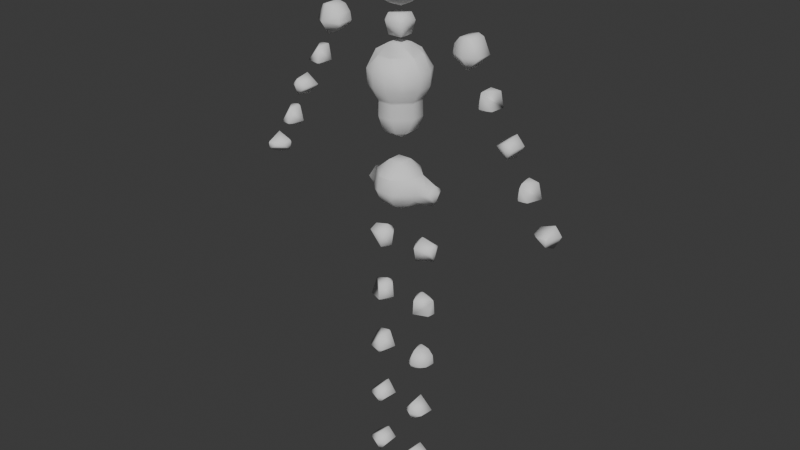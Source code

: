 # Source: meta_test.blend  (saved by Blender 5.2.44; exported with 4.5.12 LTS)
import bpy
from mathutils import Matrix  # noqa: F401  (used for matrix-valued properties, if any)

bpy.ops.wm.read_factory_settings(use_empty=True)
scene = bpy.context.scene
scene.name = 'Scene'

# ---- collections
col_collection = bpy.data.collections.new('Collection'); scene.collection.children.link(col_collection)

# ---- world
world_world = bpy.data.worlds.new('World'); scene.world = world_world
world_world.use_nodes = True; world_world.node_tree.nodes.clear()
_N = world_world.node_tree.nodes; _L = world_world.node_tree.links
n0 = _N.new('ShaderNodeOutputWorld'); n0.name = 'World Output'; n0.location = (200, 100)
n1 = _N.new('ShaderNodeBackground'); n1.name = 'Background'; n1.location = (-200, 100)
n1.inputs[0].default_value = (0.05088, 0.05088, 0.05088, 1.0)
_L.new(n1.outputs[0], n0.inputs[0])
n0.is_active_output = True
world_world.color = (0.05088, 0.05088, 0.05088)
world_world.sun_shadow_jitter_overblur = 0.0

# ---- meshes
me_mesh = bpy.data.meshes.new('Mesh')
me_mesh.from_pydata([(0.2541, -0.02, 1.3), (0.2351, -0.02, 1.34), (0.2351, 0.02, 1.34), (0.2541, 0.02, 1.3), (0.22, -0.02, 1.346), (0.22, 0.02, 1.346), (0.195, -0.02, 1.34), (0.195, 0.02, 1.34), (0.22, 0.02809, 1.34), (0.22, -0.02809, 1.34), (0.18, -0.02, 1.322), (0.22, -0.04381, 1.3), (0.18, -0.02505, 1.3), (0.18, -0.02, 1.29), (0.22, -0.02, 1.264), (0.1761, -0.02, 1.3), (0.18, 0.02, 1.29), (0.1761, 0.02, 1.3), (0.18, 0.02, 1.322), (0.18, 0.02505, 1.3), (0.22, 0.04381, 1.3), (0.22, 0.02, 1.264), (0.26, 0.02918, 1.18), (0.2977, 0.02, 1.18), (0.2892, 0.02, 1.22), (0.26, 0.02239, 1.22), (0.26, 0.02, 1.222), (0.26, -0.01747, 1.22), (0.2573, 0.02, 1.22), (0.26, 0.02, 1.17), (0.26, -0.02, 1.218), (0.2935, -0.02, 1.18), (0.26, -0.02517, 1.18), (0.26, -0.02, 1.174), (0.2534, -0.02, 1.18), (0.249, 0.02, 1.18), (0.34, 0.02, 1.125), (0.34, 0.03778, 1.1), (0.362, 0.02, 1.1), (0.34, 0.02, 1.065), (0.34, -0.02, 1.117), (0.3548, -0.02, 1.1), (0.34, -0.0283, 1.1), (0.34, -0.02, 1.073), (0.3086, -0.02, 1.1), (0.3014, 0.02, 1.1), (0.38, 0.03686, 0.98), (0.4181, 0.02, 0.98), (0.4073, 0.02, 1.02), (0.38, 0.0266, 1.02), (0.38, 0.02, 1.025), (0.38, -0.01283, 1.02), (0.3724, 0.02, 1.02), (0.38, 0.02, 0.9636), (0.38, -0.02, 1.012), (0.4044, -0.02, 0.98), (0.38, -0.02299, 0.98), (0.38, -0.02, 0.9761), (0.3753, -0.02, 0.98), (0.3616, 0.02, 0.98), (0.46, 0.02, 0.9241), (0.46, 0.04046, 0.9), (0.4796, 0.02, 0.9), (0.46, 0.02, 0.8627), (0.46, -0.02, 0.9047), (0.4636, -0.02, 0.9), (0.46, -0.02245, 0.9), (0.46, -0.02, 0.8817), (0.4329, -0.02, 0.9), (0.42, 0.02, 0.9086), (0.42, 0.02687, 0.9), (0.4156, 0.02, 0.9), (0.42, 0.02, 0.8776), (0.42, -0.008178, 0.9), (0.1, 0.02, 0.9199), (0.1, 0.04678, 0.9), (0.1122, 0.02, 0.9), (0.1, 0.02, 0.8645), (0.1, -0.006783, 0.9), (0.06, 0.03126, 0.86), (0.09279, 0.02, 0.86), (0.06, 0.05531, 0.9), (0.06, 0.02, 0.9391), (0.06, -0.02, 0.9377), (0.07166, -0.02, 0.9), (0.06, -0.02, 0.8784), (0.06, 0.004356, 0.86), (0.06, 0.02, 0.8566), (0.02, -0.02, 0.8461), (0.04397, -0.02, 0.86), (0.02, 0.02, 0.8461), (-0.02, -0.02, 0.8461), (-0.02, 0.02, 0.8461), (0.02, 0.04397, 0.86), (-0.02, 0.04397, 0.86), (-0.02, -0.04397, 0.86), (0.02, -0.04397, 0.86), (-0.02, -0.06, 0.8818), (0.02, -0.06, 0.8818), (-0.02, -0.06604, 0.9), (0.02, -0.06604, 0.9), (-0.02, -0.06, 0.9377), (0.02, -0.06, 0.9377), (-0.02, -0.05907, 0.94), (0.02, -0.05907, 0.94), (-0.02, -0.02, 0.9734), (0.02, -0.02, 0.9734), (-0.02, 0.02, 0.9734), (0.02, 0.02, 0.9734), (-0.02, 0.05907, 0.94), (0.02, 0.05907, 0.94), (0.0591, 0.02, 0.94), (0.05907, -0.02, 0.94), (-0.05907, -0.02, 0.94), (-0.0591, 0.02, 0.94), (0.06, -0.03311, 0.9), (0.03311, -0.06, 0.9), (-0.03311, -0.06, 0.9), (-0.06, -0.02, 0.8784), (-0.06, -0.03311, 0.9), (-0.04397, -0.02, 0.86), (-0.07166, -0.02, 0.9), (-0.06, -0.02, 0.9377), (-0.06, 0.02, 0.8566), (-0.06, 0.004356, 0.86), (-0.09279, 0.02, 0.86), (-0.06, 0.03126, 0.86), (0.06, 0.0596, 1.46), (0.06, 0.04638, 1.5), (0.04638, 0.06, 1.5), (0.0596, 0.06, 1.46), (0.02, 0.06, 1.519), (0.06, 0.02, 1.519), (0.02702, 0.02, 1.54), (0.02, 0.02702, 1.54), (0.06, -0.02, 1.519), (0.02702, -0.02, 1.54), (0.02, -0.02, 1.543), (0.02, 0.02, 1.543), (0.02, -0.02702, 1.54), (-0.02, -0.02, 1.543), (-0.02, -0.02702, 1.54), (-0.02, -0.06, 1.519), (0.02, -0.06, 1.519), (0.02, -0.07346, 1.5), (-0.02, -0.07346, 1.5), (-0.02, -0.0825, 1.46), (0.02, -0.0825, 1.46), (-0.02, -0.07043, 1.42), (0.02, -0.07043, 1.42), (-0.02, -0.06, 1.406), (0.02, -0.06, 1.406), (0.02, -0.02, 1.382), (-0.02, -0.02, 1.382), (0.02, 0.02, 1.382), (-0.02, 0.02, 1.382), (0.02, 0.06, 1.406), (-0.02, 0.06, 1.406), (0.02, 0.07043, 1.42), (-0.02, 0.07043, 1.42), (0.02, 0.0825, 1.46), (-0.02, 0.0825, 1.46), (0.02, 0.07346, 1.5), (-0.02, 0.07346, 1.5), (-0.02, 0.06, 1.519), (0.04188, 0.06, 1.42), (-0.0596, 0.06, 1.46), (-0.04188, 0.06, 1.42), (-0.06, 0.04188, 1.42), (-0.06, 0.0596, 1.46), (-0.04638, 0.06, 1.5), (-0.06, 0.04638, 1.5), (-0.0825, 0.02, 1.46), (-0.07043, 0.02, 1.42), (-0.06, 0.02, 1.406), (-0.06, -0.02, 1.406), (-0.07043, -0.02, 1.42), (-0.06, -0.04188, 1.42), (-0.0825, -0.02, 1.46), (-0.06, -0.0596, 1.46), (-0.07346, -0.02, 1.5), (-0.06, -0.04638, 1.5), (-0.06, -0.02, 1.519), (-0.07346, 0.02, 1.5), (-0.06, 0.02, 1.519), (-0.02702, 0.02, 1.54), (-0.02702, -0.02, 1.54), (-0.02, 0.02, 1.543), (-0.02, 0.02702, 1.54), (-0.0596, -0.06, 1.46), (-0.04188, -0.06, 1.42), (0.06, -0.02, 1.406), (0.06, 0.02, 1.406), (0.07043, -0.02, 1.42), (0.07043, 0.02, 1.42), (0.0825, -0.02, 1.46), (0.0825, 0.02, 1.46), (0.07346, -0.02, 1.5), (0.07346, 0.02, 1.5), (0.06, 0.04188, 1.42), (0.06, -0.04188, 1.42), (0.06, -0.0596, 1.46), (0.04188, -0.06, 1.42), (0.0596, -0.06, 1.46), (0.04638, -0.06, 1.5), (0.06, -0.04638, 1.5), (-0.04638, -0.06, 1.5), (0.02, 0.02, 1.358), (0.02, 0.03224, 1.34), (0.03224, 0.02, 1.34), (0.02, 0.02, 1.303), (0.02, -0.02, 1.358), (0.03224, -0.02, 1.34), (0.02, -0.03224, 1.34), (0.02, -0.02, 1.303), (-0.02, -0.02, 1.303), (-0.02, -0.03224, 1.34), (-0.03224, -0.02, 1.34), (-0.02, 0.02, 1.303), (-0.03224, 0.02, 1.34), (-0.02, -0.02, 1.358), (-0.02, 0.02, 1.358), (-0.02, 0.03224, 1.34), (0.06, 0.05761, 1.22), (0.06, 0.02081, 1.26), (0.02081, 0.06, 1.26), (0.05761, 0.06, 1.22), (0.06, 0.05468, 1.18), (0.05468, 0.06, 1.18), (0.02, 0.06, 1.147), (0.02, 0.05726, 1.14), (0.05726, 0.02, 1.14), (0.06, 0.02, 1.147), (0.06, -0.02, 1.147), (0.05726, -0.02, 1.14), (0.07873, -0.02, 1.18), (0.07873, 0.02, 1.18), (0.08078, -0.02, 1.22), (0.08078, 0.02, 1.22), (0.06035, -0.02, 1.26), (0.06035, 0.02, 1.26), (0.06, -0.02, 1.26), (0.06, 0.02, 1.26), (0.02, -0.02, 1.284), (0.02, 0.02, 1.284), (-0.02, -0.02, 1.284), (-0.02, 0.02, 1.284), (-0.02, 0.06, 1.26), (0.02, 0.06, 1.26), (-0.02, 0.06035, 1.26), (0.02, 0.06035, 1.26), (-0.02, 0.08078, 1.22), (0.02, 0.08078, 1.22), (-0.02, 0.07873, 1.18), (0.02, 0.07873, 1.18), (-0.02, 0.06, 1.147), (-0.05761, 0.06, 1.22), (-0.05468, 0.06, 1.18), (-0.06, 0.05468, 1.18), (-0.06, 0.05761, 1.22), (-0.02081, 0.06, 1.26), (-0.06, 0.02081, 1.26), (-0.02, -0.06, 1.26), (0.02, -0.06, 1.26), (0.02, -0.06035, 1.26), (-0.02, -0.06035, 1.26), (-0.02, -0.08078, 1.22), (0.02, -0.08078, 1.22), (-0.02, -0.07873, 1.18), (0.02, -0.07873, 1.18), (-0.02, -0.06, 1.147), (0.02, -0.06, 1.147), (0.02, -0.05726, 1.14), (-0.02, -0.05726, 1.14), (-0.02, -0.05846, 1.1), (0.02, -0.05846, 1.1), (-0.02, -0.04174, 1.06), (0.02, -0.04174, 1.06), (-0.02, -0.02, 1.046), (0.02, -0.02, 1.046), (0.02, 0.02, 1.046), (-0.02, 0.02, 1.046), (0.02, 0.04174, 1.06), (-0.02, 0.04174, 1.06), (0.04174, -0.02, 1.06), (0.04174, 0.02, 1.06), (-0.04174, 0.02, 1.06), (-0.04174, -0.02, 1.06), (-0.05846, 0.02, 1.1), (-0.05846, -0.02, 1.1), (-0.05726, 0.02, 1.14), (-0.05726, -0.02, 1.14), (-0.06, -0.02, 1.147), (-0.06, 0.02, 1.147), (-0.07873, 0.02, 1.18), (-0.07873, -0.02, 1.18), (-0.08078, 0.02, 1.22), (-0.08078, -0.02, 1.22), (-0.06035, 0.02, 1.26), (-0.06035, -0.02, 1.26), (-0.06, -0.02, 1.26), (-0.06, 0.02, 1.26), (-0.06, -0.02081, 1.26), (-0.06, -0.05761, 1.22), (-0.06, -0.05468, 1.18), (-0.05761, -0.06, 1.22), (-0.05468, -0.06, 1.18), (-0.02, 0.05846, 1.1), (0.05846, -0.02, 1.1), (0.05468, -0.06, 1.18), (-0.02081, -0.06, 1.26), (0.02081, -0.06, 1.26), (0.06, -0.05468, 1.18), (0.06, -0.05761, 1.22), (0.05761, -0.06, 1.22), (0.06, -0.02081, 1.26), (-0.02, 0.05726, 1.14), (-0.18, 0.02, 1.322), (-0.18, 0.02505, 1.3), (-0.1761, 0.02, 1.3), (-0.18, 0.02, 1.29), (-0.18, -0.02, 1.29), (-0.1761, -0.02, 1.3), (-0.18, -0.02505, 1.3), (-0.22, -0.02, 1.264), (-0.22, -0.04381, 1.3), (-0.2541, -0.02, 1.3), (-0.2351, -0.02, 1.34), (-0.22, -0.02809, 1.34), (-0.22, -0.02, 1.346), (-0.2351, 0.02, 1.34), (-0.22, 0.02, 1.346), (-0.22, 0.02809, 1.34), (-0.195, 0.02, 1.34), (-0.195, -0.02, 1.34), (-0.18, -0.02, 1.322), (-0.22, 0.04381, 1.3), (-0.22, 0.02, 1.264), (-0.2541, 0.02, 1.3), (0.05846, 0.02, 1.1), (0.02, 0.05846, 1.1), (0.02, 0.06, 0.9377), (0.03311, 0.06, 0.9), (0.02, 0.06604, 0.9), (0.02, 0.06, 0.8818), (-0.02, 0.06, 0.8818), (-0.02, 0.06604, 0.9), (-0.03311, 0.06, 0.9), (-0.02, 0.06, 0.9377), (-0.06, 0.05531, 0.9), (-0.06, 0.02, 0.9391), (-0.1, 0.02, 0.9199), (-0.1, 0.04678, 0.9), (-0.1122, 0.02, 0.9), (-0.1, 0.02, 0.8645), (-0.1, -0.006783, 0.9), (-0.34, 0.02, 1.125), (-0.34, 0.03778, 1.1), (-0.3014, 0.02, 1.1), (-0.34, 0.02, 1.065), (-0.34, -0.02, 1.117), (-0.3086, -0.02, 1.1), (-0.34, -0.0283, 1.1), (-0.34, -0.02, 1.073), (-0.3548, -0.02, 1.1), (-0.362, 0.02, 1.1), (-0.26, 0.02918, 1.18), (-0.249, 0.02, 1.18), (-0.2573, 0.02, 1.22), (-0.26, 0.02239, 1.22), (-0.26, 0.02, 1.222), (-0.26, -0.01747, 1.22), (-0.2892, 0.02, 1.22), (-0.26, 0.02, 1.17), (-0.26, -0.02, 1.218), (-0.2534, -0.02, 1.18), (-0.26, -0.02517, 1.18), (-0.26, -0.02, 1.174), (-0.2935, -0.02, 1.18), (-0.2977, 0.02, 1.18), (-0.38, 0.03686, 0.98), (-0.3616, 0.02, 0.98), (-0.3724, 0.02, 1.02), (-0.38, 0.0266, 1.02), (-0.38, 0.02, 1.025), (-0.38, -0.01283, 1.02), (-0.4073, 0.02, 1.02), (-0.38, 0.02, 0.9636), (-0.38, -0.02, 1.012), (-0.3753, -0.02, 0.98), (-0.38, -0.02299, 0.98), (-0.38, -0.02, 0.9761), (-0.4044, -0.02, 0.98), (-0.4181, 0.02, 0.98), (-0.42, 0.02, 0.9086), (-0.42, 0.02687, 0.9), (-0.4156, 0.02, 0.9), (-0.42, 0.02, 0.8776), (-0.42, -0.008178, 0.9), (-0.46, 0.02, 0.9241), (-0.46, 0.04046, 0.9), (-0.46, 0.02, 0.8627), (-0.46, -0.02, 0.9047), (-0.4329, -0.02, 0.9), (-0.46, -0.02245, 0.9), (-0.46, -0.02, 0.8817), (-0.4636, -0.02, 0.9), (-0.4796, 0.02, 0.9), (0.1, 0.02, 0.75), (0.1, 0.03647, 0.74), (0.1073, 0.02, 0.74), (0.1, 0.02, 0.7), (0.1, -0.004601, 0.74), (0.06, 0.03976, 0.7), (0.09996, 0.02, 0.7), (0.06, 0.0476, 0.74), (0.06, 0.02, 0.7595), (0.06, 0.02, 0.6906), (0.06, -0.007899, 0.7), (0.04567, 0.02, 0.7), (0.06, -0.01586, 0.74), (0.0394, 0.02, 0.74), (-0.06, 0.03976, 0.7), (-0.04567, 0.02, 0.7), (-0.0394, 0.02, 0.74), (-0.06, 0.0476, 0.74), (-0.06, 0.02, 0.7595), (-0.06, 0.02, 0.6906), (-0.06, -0.007899, 0.7), (-0.09996, 0.02, 0.7), (-0.06, -0.01586, 0.74), (-0.1, 0.02, 0.75), (-0.1, 0.03647, 0.74), (-0.1073, 0.02, 0.74), (-0.1, 0.02, 0.7), (-0.1, -0.004601, 0.74), (0.1, 0.02, 0.5789), (0.1, 0.0262, 0.54), (0.1033, 0.02, 0.54), (0.1, 0.02, 0.5359), (0.1, -0.002492, 0.54), (0.06, 0.04335, 0.54), (0.09925, 0.02, 0.58), (0.06, 0.03924, 0.58), (0.06, 0.02, 0.5927), (0.06, -0.01572, 0.58), (0.04242, 0.02, 0.58), (0.06, 0.02, 0.5225), (0.06, -0.01883, 0.54), (0.03922, 0.02, 0.54), (-0.06, 0.04335, 0.54), (-0.03922, 0.02, 0.54), (-0.04242, 0.02, 0.58), (-0.06, 0.03924, 0.58), (-0.06, 0.02, 0.5927), (-0.06, -0.01572, 0.58), (-0.09925, 0.02, 0.58), (-0.06, 0.02, 0.5225), (-0.06, -0.01883, 0.54), (-0.1, 0.02, 0.5789), (-0.1, 0.0262, 0.54), (-0.1033, 0.02, 0.54), (-0.1, 0.02, 0.5359), (-0.1, -0.002492, 0.54), (-0.06, 0.02, 0.08639), (-0.06, 0.03714, 0.06), (-0.03326, 0.02, 0.06), (-0.06, 0.02, 0.02361), (-0.06, -0.02, 0.08639), (-0.03326, -0.02, 0.06), (-0.06, -0.03714, 0.06), (-0.06, -0.02, 0.02361), (-0.09589, -0.02, 0.06), (-0.09589, 0.02, 0.06), (0.1, 0.02, 0.4055), (0.1, 0.02495, 0.38), (0.1031, 0.02, 0.38), (0.1, 0.02, 0.3746), (0.1, -0.008901, 0.38), (0.06, 0.04334, 0.38), (0.08658, 0.02, 0.42), (0.06, 0.0276, 0.42), (0.06, 0.02, 0.4248), (0.06, -0.01182, 0.42), (0.05106, 0.02, 0.42), (0.06, 0.02, 0.3553), (0.06, -0.02, 0.4127), (0.09084, -0.02, 0.38), (0.06, -0.02717, 0.38), (0.06, -0.02, 0.3673), (0.04661, -0.02, 0.38), (0.03444, 0.02, 0.38), (-0.06, 0.04334, 0.38), (-0.03444, 0.02, 0.38), (-0.05106, 0.02, 0.42), (-0.06, 0.0276, 0.42), (-0.06, 0.02, 0.4248), (-0.06, -0.01182, 0.42), (-0.08658, 0.02, 0.42), (-0.06, 0.02, 0.3553), (-0.06, -0.02, 0.4127), (-0.04661, -0.02, 0.38), (-0.06, -0.02717, 0.38), (-0.06, -0.02, 0.3673), (-0.09084, -0.02, 0.38), (-0.1, 0.02, 0.4055), (-0.1, 0.02495, 0.38), (-0.1031, 0.02, 0.38), (-0.1, 0.02, 0.3746), (-0.1, -0.008901, 0.38), (0.06, 0.02, 0.256), (0.06, 0.04037, 0.22), (0.09987, 0.02, 0.22), (0.06, 0.02, 0.1899), (0.06, -0.02, 0.2498), (0.09526, -0.02, 0.22), (0.06, -0.03319, 0.22), (0.06, -0.02, 0.1947), (0.03831, -0.02, 0.22), (0.03281, 0.02, 0.22), (-0.06, 0.02, 0.256), (-0.06, 0.04037, 0.22), (-0.03281, 0.02, 0.22), (-0.06, 0.02, 0.1899), (-0.06, -0.02, 0.2498), (-0.03831, -0.02, 0.22), (-0.06, -0.03319, 0.22), (-0.06, -0.02, 0.1947), (-0.09526, -0.02, 0.22), (-0.09987, 0.02, 0.22), (0.06, 0.02, 0.08639), (0.06, 0.03714, 0.06), (0.09589, 0.02, 0.06), (0.06, 0.02, 0.02361), (0.06, -0.02, 0.08639), (0.09589, -0.02, 0.06), (0.06, -0.03714, 0.06), (0.06, -0.02, 0.02361), (0.03326, -0.02, 0.06), (0.03326, 0.02, 0.06)], [], [(3, 2, 1, 0), (1, 2, 5, 4), (5, 7, 6, 4), (8, 7, 5), (6, 9, 4), (11, 9, 6, 10), (12, 11, 10), (14, 11, 12, 13), (0, 11, 14), (12, 15, 13), (15, 17, 16, 13), (18, 17, 15, 10), (17, 19, 16), (8, 2, 3, 20), (2, 8, 5), (20, 3, 21), (9, 1, 4), (0, 1, 9, 11), (21, 3, 0, 14), (8, 20, 19, 18), (7, 8, 18), (19, 17, 18), (19, 20, 21, 16), (6, 7, 18, 10), (15, 12, 10), (16, 21, 14, 13), (25, 24, 23, 22), (24, 25, 26), (27, 24, 26), (28, 27, 26), (25, 28, 26), (22, 23, 29), (23, 24, 27, 30), (31, 23, 30), (32, 31, 30), (31, 32, 33), (32, 34, 33), (34, 32, 30), (29, 23, 31, 33), (35, 28, 25, 22), (35, 22, 29), (28, 35, 34, 30), (27, 28, 30), (34, 35, 29, 33), (38, 37, 36), (37, 38, 39), (41, 38, 36, 40), (42, 41, 40), (41, 42, 43), (42, 44, 43), (44, 42, 40), (39, 38, 41, 43), (37, 45, 36), (45, 37, 39), (36, 45, 44, 40), (44, 45, 39, 43), (49, 48, 47, 46), (48, 49, 50), (51, 48, 50), (52, 51, 50), (49, 52, 50), (46, 47, 53), (47, 48, 51, 54), (55, 47, 54), (56, 55, 54), (55, 56, 57), (56, 58, 57), (58, 56, 54), (53, 47, 55, 57), (59, 52, 49, 46), (59, 46, 53), (52, 59, 58, 54), (51, 52, 54), (58, 59, 53, 57), (62, 61, 60), (61, 62, 63), (65, 62, 60, 64), (66, 65, 64), (65, 66, 67), (66, 68, 67), (68, 66, 64), (63, 62, 65, 67), (60, 61, 70, 69), (70, 71, 69), (71, 70, 72), (73, 71, 72), (71, 73, 69), (70, 61, 63, 72), (68, 64, 60, 69), (73, 68, 69), (67, 68, 73, 72), (63, 67, 72), (76, 75, 74), (75, 76, 77), (76, 78, 77), (78, 76, 74), (75, 77, 80, 79), (81, 75, 79), (74, 75, 81, 82), (78, 74, 82, 83), (84, 78, 83), (77, 78, 84, 85), (86, 80, 77, 85), (80, 86, 87), (87, 86, 89, 88), (90, 87, 88), (92, 90, 88, 91), (94, 93, 90, 92), (88, 96, 95, 91), (95, 96, 98, 97), (98, 100, 99, 97), (99, 100, 102, 101), (102, 104, 103, 101), (103, 104, 106, 105), (106, 108, 107, 105), (108, 110, 109, 107), (112, 111, 108, 106), (107, 114, 113, 105), (83, 112, 104, 102), (116, 115, 83, 102), (117, 99, 101), (116, 100, 98), (99, 117, 97), (85, 115, 116, 98), (96, 89, 85, 98), (97, 117, 119, 118), (120, 95, 97, 118), (119, 121, 118), (121, 119, 122), (91, 120, 124, 123), (92, 91, 123), (124, 125, 123), (125, 126, 123), (84, 115, 85), (130, 129, 128, 127), (132, 128, 129, 131), (134, 133, 132, 131), (132, 133, 136, 135), (136, 133, 138, 137), (139, 136, 137), (141, 139, 137, 140), (143, 139, 141, 142), (145, 144, 143, 142), (147, 144, 145, 146), (149, 147, 146, 148), (151, 149, 148, 150), (153, 152, 151, 150), (155, 154, 152, 153), (157, 156, 154, 155), (159, 158, 156, 157), (161, 160, 158, 159), (163, 162, 160, 161), (131, 162, 163, 164), (160, 130, 165, 158), (167, 166, 161, 159), (169, 166, 167, 168), (171, 170, 166, 169), (173, 172, 169, 168), (173, 168, 174), (176, 173, 174, 175), (177, 176, 175), (179, 178, 176, 177), (181, 180, 178, 179), (180, 181, 182), (184, 183, 180, 182), (171, 183, 184), (186, 185, 184, 182), (187, 185, 186, 140), (188, 185, 187), (138, 134, 188, 187), (180, 183, 172, 178), (190, 189, 179, 177), (178, 172, 173, 176), (154, 192, 191, 152), (192, 194, 193, 191), (194, 196, 195, 193), (196, 198, 197, 195), (127, 196, 194, 199), (193, 195, 201, 200), (201, 203, 202, 200), (205, 204, 203, 201), (174, 155, 153, 175), (202, 149, 151), (148, 190, 150), (202, 203, 147, 149), (146, 189, 190, 148), (145, 206, 189, 146), (144, 204, 143), (206, 145, 142), (186, 141, 140), (137, 138, 187, 140), (197, 198, 132, 135), (188, 134, 131, 164), (165, 130, 127, 199), (198, 128, 132), (128, 198, 196, 127), (199, 194, 192), (205, 197, 135), (195, 197, 205, 201), (193, 200, 191), (129, 162, 131), (162, 129, 130, 160), (158, 165, 156), (133, 134, 138), (165, 199, 192, 154), (156, 165, 154), (135, 136, 139, 143), (204, 205, 135, 143), (203, 204, 144, 147), (191, 200, 202, 151), (152, 191, 151), (163, 170, 164), (166, 170, 163, 161), (167, 159, 157), (164, 170, 171, 184), (185, 188, 164, 184), (172, 183, 171, 169), (167, 157, 155, 174), (168, 167, 174), (142, 141, 186, 182), (181, 206, 142, 182), (189, 206, 181, 179), (150, 190, 177, 175), (153, 150, 175), (209, 208, 207), (208, 209, 210), (212, 209, 207, 211), (213, 212, 211), (212, 213, 214), (214, 213, 216, 215), (216, 217, 215), (217, 219, 218, 215), (221, 219, 217, 220), (219, 222, 218), (216, 213, 211, 220), (210, 209, 212, 214), (207, 208, 222, 221), (222, 219, 221), (222, 208, 210, 218), (211, 207, 221, 220), (217, 216, 220), (218, 210, 214, 215), (226, 225, 224, 223), (228, 226, 223, 227), (232, 231, 230, 229), (228, 227, 232, 229), (234, 231, 232, 233), (232, 236, 235, 233), (236, 238, 237, 235), (238, 240, 239, 237), (239, 240, 242, 241), (241, 242, 244, 243), (243, 244, 246, 245), (244, 248, 247, 246), (248, 250, 249, 247), (249, 250, 252, 251), (251, 252, 254, 253), (253, 254, 229, 255), (257, 256, 251, 253), (259, 256, 257, 258), (261, 260, 256, 259), (263, 243, 245, 262), (265, 264, 263, 262), (267, 264, 265, 266), (269, 267, 266, 268), (271, 269, 268, 270), (273, 272, 271, 270), (275, 272, 273, 274), (277, 275, 274, 276), (279, 277, 276, 278), (281, 280, 279, 278), (283, 282, 280, 281), (280, 285, 284, 279), (287, 286, 281, 278), (289, 288, 286, 287), (291, 290, 288, 289), (293, 290, 291, 292), (295, 294, 293, 292), (297, 296, 294, 295), (299, 298, 296, 297), (301, 298, 299, 300), (261, 298, 301), (299, 302, 300), (302, 299, 297, 303), (303, 297, 295, 304), (306, 305, 303, 304), (294, 258, 293), (304, 295, 292), (286, 288, 307, 283), (284, 308, 275, 277), (274, 289, 287, 276), (309, 269, 271), (268, 306, 270), (266, 305, 306, 268), (265, 310, 305, 266), (264, 311, 263), (310, 265, 262), (245, 246, 301, 300), (235, 237, 313, 312), (313, 314, 309, 312), (315, 311, 314, 313), (229, 230, 316, 255), (252, 226, 228, 254), (223, 238, 236, 227), (240, 224, 242), (224, 240, 238, 223), (227, 236, 232), (315, 239, 241), (237, 239, 315, 313), (235, 312, 233), (225, 250, 248), (250, 225, 226, 252), (254, 228, 229), (224, 225, 248, 244), (242, 224, 244), (315, 241, 243, 263), (311, 315, 263), (314, 311, 264, 267), (233, 312, 309, 271), (272, 234, 233, 271), (249, 260, 247), (256, 260, 249, 251), (257, 253, 255), (247, 260, 261, 301), (246, 247, 301), (296, 298, 261, 259), (255, 316, 290, 293), (258, 257, 255, 293), (310, 262, 245, 300), (302, 310, 300), (305, 310, 302, 303), (319, 318, 317), (318, 319, 320), (320, 319, 322, 321), (322, 323, 321), (321, 323, 325, 324), (325, 326, 324), (328, 327, 326, 325), (327, 328, 329), (331, 330, 327, 329), (332, 330, 331), (334, 333, 331, 329), (322, 319, 317, 335), (317, 333, 334, 335), (323, 322, 335), (333, 317, 318, 336), (332, 333, 336), (333, 332, 331), (336, 318, 320, 337), (328, 334, 329), (335, 334, 328, 325), (323, 335, 325), (337, 320, 321, 324), (338, 330, 332, 336), (338, 336, 337), (327, 330, 338, 326), (326, 338, 337, 324), (339, 231, 234, 308), (285, 339, 308, 284), (230, 231, 339, 340), (340, 339, 285, 282), (282, 285, 280), (309, 314, 267, 269), (308, 234, 272, 275), (284, 277, 279), (316, 230, 340, 307), (307, 340, 282, 283), (294, 296, 259, 258), (288, 290, 316, 307), (286, 283, 281), (270, 306, 304, 292), (291, 273, 270, 292), (273, 291, 289, 274), (276, 287, 278), (79, 80, 87), (82, 111, 112, 83), (115, 84, 83), (89, 86, 85), (82, 81, 342, 341), (110, 111, 82, 341), (342, 343, 341), (343, 342, 344), (346, 343, 344, 345), (347, 346, 345), (341, 343, 346, 348), (81, 79, 93, 344), (342, 81, 344), (111, 110, 108), (93, 79, 87, 90), (104, 112, 106), (100, 116, 102), (89, 96, 88), (109, 110, 341, 348), (346, 347, 348), (344, 93, 94, 345), (109, 114, 107), (113, 103, 105), (95, 120, 91), (347, 345, 94, 126), (349, 347, 126), (348, 347, 349, 350), (114, 109, 348, 350), (126, 94, 92, 123), (113, 114, 350, 122), (101, 103, 113, 122), (119, 117, 101, 122), (124, 120, 118), (350, 349, 352, 351), (352, 353, 351), (353, 352, 354), (355, 353, 354), (353, 355, 351), (349, 126, 125, 354), (352, 349, 354), (121, 122, 350, 351), (355, 121, 351), (118, 121, 355, 354), (125, 124, 118, 354), (358, 357, 356), (357, 358, 359), (361, 358, 356, 360), (362, 361, 360), (361, 362, 363), (362, 364, 363), (364, 362, 360), (359, 358, 361, 363), (357, 365, 356), (365, 357, 359), (356, 365, 364, 360), (364, 365, 359, 363), (369, 368, 367, 366), (368, 369, 370), (371, 368, 370), (372, 371, 370), (369, 372, 370), (366, 367, 373), (367, 368, 371, 374), (375, 367, 374), (376, 375, 374), (375, 376, 377), (376, 378, 377), (378, 376, 374), (373, 367, 375, 377), (379, 372, 369, 366), (379, 366, 373), (372, 379, 378, 374), (371, 372, 374), (378, 379, 373, 377), (383, 382, 381, 380), (382, 383, 384), (385, 382, 384), (386, 385, 384), (383, 386, 384), (380, 381, 387), (381, 382, 385, 388), (389, 381, 388), (390, 389, 388), (389, 390, 391), (390, 392, 391), (392, 390, 388), (387, 381, 389, 391), (393, 386, 383, 380), (393, 380, 387), (386, 393, 392, 388), (385, 386, 388), (392, 393, 387, 391), (396, 395, 394), (395, 396, 397), (396, 398, 397), (398, 396, 394), (394, 395, 400, 399), (400, 395, 397, 401), (398, 394, 399, 402), (403, 398, 402), (404, 403, 402), (403, 404, 405), (404, 406, 405), (406, 404, 402), (397, 398, 403, 405), (401, 397, 405), (400, 407, 399), (407, 400, 401), (399, 407, 406, 402), (406, 407, 401, 405), (410, 409, 408), (409, 410, 411), (410, 412, 411), (412, 410, 408), (409, 411, 414, 413), (415, 409, 413), (408, 409, 415, 416), (413, 414, 417), (414, 418, 417), (418, 419, 417), (419, 413, 417), (420, 412, 408, 416), (411, 412, 420, 418), (414, 411, 418), (415, 421, 416), (419, 421, 415, 413), (421, 420, 416), (420, 421, 419, 418), (425, 424, 423, 422), (424, 425, 426), (422, 423, 427), (423, 428, 427), (428, 429, 427), (429, 422, 427), (430, 424, 426), (423, 424, 430, 428), (426, 425, 432, 431), (432, 433, 431), (433, 432, 434), (435, 433, 434), (433, 435, 431), (425, 422, 429, 434), (432, 425, 434), (435, 430, 426, 431), (428, 430, 435, 434), (429, 428, 434), (438, 437, 436), (437, 438, 439), (438, 440, 439), (440, 438, 436), (442, 436, 437, 441), (443, 442, 441), (442, 443, 444), (445, 442, 444), (446, 445, 444), (443, 446, 444), (441, 437, 439, 447), (436, 442, 445, 448), (440, 436, 448), (439, 440, 448, 447), (449, 446, 443, 441), (449, 441, 447), (445, 446, 449, 448), (448, 449, 447), (453, 452, 451, 450), (452, 453, 454), (455, 452, 454), (456, 455, 454), (453, 456, 454), (450, 451, 457), (451, 452, 455, 458), (451, 458, 457), (453, 450, 460, 459), (456, 453, 459), (460, 461, 459), (461, 460, 462), (463, 461, 462), (461, 463, 459), (460, 450, 457, 462), (458, 455, 456, 459), (463, 458, 459), (457, 458, 463, 462), (466, 465, 464), (465, 466, 467), (469, 466, 464, 468), (470, 469, 468), (469, 470, 471), (470, 472, 471), (472, 470, 468), (467, 466, 469, 471), (465, 473, 464), (473, 465, 467), (464, 473, 472, 468), (472, 473, 467, 471), (476, 475, 474), (475, 476, 477), (476, 478, 477), (478, 476, 474), (480, 474, 475, 479), (481, 480, 479), (480, 481, 482), (483, 480, 482), (484, 483, 482), (481, 484, 482), (479, 475, 477, 485), (474, 480, 483, 486), (487, 478, 474, 486), (488, 487, 486), (487, 488, 489), (488, 490, 489), (490, 488, 486), (477, 478, 487, 489), (485, 477, 489), (491, 484, 481, 479), (491, 479, 485), (484, 491, 490, 486), (483, 484, 486), (490, 491, 485, 489), (495, 494, 493, 492), (494, 495, 496), (497, 494, 496), (498, 497, 496), (495, 498, 496), (492, 493, 499), (493, 494, 497, 500), (501, 493, 500), (502, 501, 500), (501, 502, 503), (502, 504, 503), (504, 502, 500), (499, 493, 501, 503), (495, 492, 506, 505), (498, 495, 505), (506, 507, 505), (507, 506, 508), (509, 507, 508), (507, 509, 505), (506, 492, 499, 508), (500, 497, 498, 505), (509, 504, 500, 505), (503, 504, 509, 508), (499, 503, 508), (512, 511, 510), (511, 512, 513), (515, 512, 510, 514), (516, 515, 514), (515, 516, 517), (516, 518, 517), (518, 516, 514), (513, 512, 515, 517), (511, 519, 510), (519, 511, 513), (510, 519, 518, 514), (518, 519, 513, 517), (522, 521, 520), (521, 522, 523), (525, 522, 520, 524), (526, 525, 524), (525, 526, 527), (526, 528, 527), (528, 526, 524), (523, 522, 525, 527), (521, 529, 520), (529, 521, 523), (520, 529, 528, 524), (528, 529, 523, 527), (532, 531, 530), (531, 532, 533), (535, 532, 530, 534), (536, 535, 534), (535, 536, 537), (536, 538, 537), (538, 536, 534), (533, 532, 535, 537), (531, 539, 530), (539, 531, 533), (530, 539, 538, 534), (538, 539, 533, 537)])
me_mesh.polygons.foreach_set('use_smooth', [True] * 652)
me_mesh.update()

# ---- objects
ob_body_meta_obj_001 = bpy.data.objects.new('body_meta_obj.001', me_mesh)

# ---- transforms, parenting, visibility, modifiers, constraints
ob_body_meta_obj_001.location = (0.0, 0.0, 0.0)

# ---- collection membership
scene.collection.objects.link(ob_body_meta_obj_001)

# ---- scene / render settings (as saved in the file)
scene.frame_start = 1; scene.frame_end = 250; scene.frame_set(1)
scene.render.engine = 'BLENDER_EEVEE_NEXT'
scene.render.bake_bias = 0.0
scene.render.bake_samples = 0
scene.render.compositor_device = 'GPU'
scene.eevee.use_volume_custom_range = False
scene.eevee.fast_gi_thickness_near = 0.1
scene.eevee.fast_gi_thickness_far = 0.0
scene.eevee.ray_tracing_options.screen_trace_thickness = 0.1
bpy.context.view_layer.update()

# ---- added for rendering (the .blend has no active camera and no usable light): camera, sun
cam_auto = bpy.data.cameras.new('AutoCamera')
cam_auto.lens = 50.0
cam_auto.sensor_width = 36.0
cam_auto.clip_end = 1000.0
ob_auto_camera = bpy.data.objects.new('AutoCamera', cam_auto)
scene.collection.objects.link(ob_auto_camera)
ob_auto_camera.location = (1.6691, -2.00293, 2.11835)
ob_auto_camera.rotation_euler = (1.09748, -7.21219e-08, 0.694738)
scene.camera = ob_auto_camera
light_auto_sun = bpy.data.lights.new('AutoSun', 'SUN')
light_auto_sun.energy = 3.0
light_auto_sun.angle = 0.0523599
ob_auto_sun = bpy.data.objects.new('AutoSun', light_auto_sun)
scene.collection.objects.link(ob_auto_sun)
ob_auto_sun.rotation_euler = (0.872665, 0.174533, 0.523599)
bpy.context.view_layer.update()
